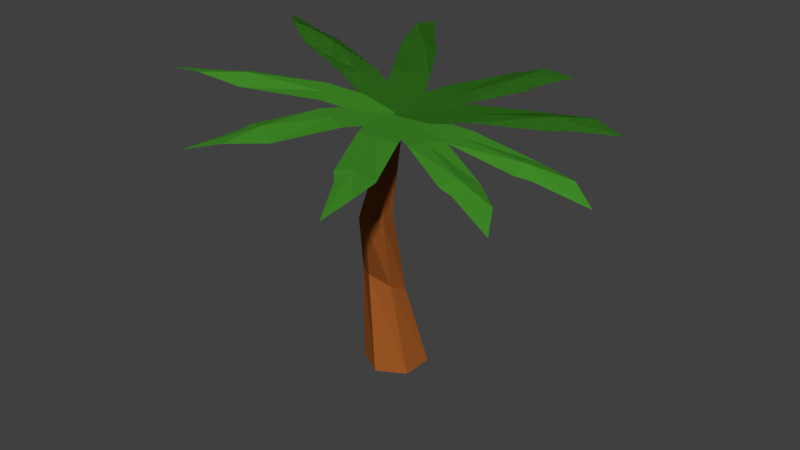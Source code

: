# Source: Palmentree.blend  (saved by Blender 2.78.0; exported with 4.5.12 LTS)
import bpy
from mathutils import Matrix  # noqa: F401  (used for matrix-valued properties, if any)

bpy.ops.wm.read_factory_settings(use_empty=True)
scene = bpy.context.scene
scene.name = 'Scene'

# ---- collections
col_collection_1 = bpy.data.collections.new('Collection 1'); scene.collection.children.link(col_collection_1)

# ---- materials (node trees are filled in below, after node groups)
mat_treetrunk = bpy.data.materials.new('TreeTrunk')
mat_treetrunk.alpha_threshold = 0.0
mat_treetrunk.roughness = 0.5
mat_treeleaves = bpy.data.materials.new('TreeLeaves')
mat_treeleaves.alpha_threshold = 0.0
mat_treeleaves.roughness = 0.5

# ---- material node trees
mat_treetrunk.use_nodes = True; mat_treetrunk.node_tree.nodes.clear()
_N = mat_treetrunk.node_tree.nodes; _L = mat_treetrunk.node_tree.links
n0 = _N.new('ShaderNodeOutputMaterial'); n0.name = 'Material Output'; n0.location = (300, 300)
n1 = _N.new('ShaderNodeBsdfDiffuse'); n1.name = 'Diffuse BSDF'; n1.location = (10, 300)
n1.inputs[0].default_value = (0.3343, 0.09369, 0.01847, 1.0)
_L.new(n1.outputs[0], n0.inputs[0])
n0.is_active_output = True
mat_treeleaves.use_nodes = True; mat_treeleaves.node_tree.nodes.clear()
_N = mat_treeleaves.node_tree.nodes; _L = mat_treeleaves.node_tree.links
n0 = _N.new('ShaderNodeOutputMaterial'); n0.name = 'Material Output'; n0.location = (300, 300)
n1 = _N.new('ShaderNodeBsdfDiffuse'); n1.name = 'Diffuse BSDF'; n1.location = (10, 300)
n1.inputs[0].default_value = (0.05161, 0.2598, 0.02057, 1.0)
_L.new(n1.outputs[0], n0.inputs[0])
n0.is_active_output = True

# ---- world
world_world = bpy.data.worlds.new('World'); scene.world = world_world
world_world.color = (0.05088, 0.05088, 0.05088)
world_world.use_sun_shadow = False
world_world.sun_shadow_jitter_overblur = 0.0
world_world.cycles.sampling_method = 'MANUAL'

# ---- meshes
me_cylinder = bpy.data.meshes.new('Cylinder')
me_cylinder.from_pydata([(0.0, 1.0, 1.589), (-0.07957, 0.2428, 9.608), (0.866, 0.5, 1.589), (0.1589, 0.1807, 9.678), (0.866, -0.5, 1.589), (0.2384, -0.06209, 9.66), (0.0, -1.0, 1.589), (0.07957, -0.2428, 9.572), (-0.866, -0.5, 1.589), (-0.1589, -0.1807, 9.502), (-0.866, 0.5, 1.589), (-0.2384, 0.06209, 9.52), (-0.4185, 0.6801, 3.877), (-0.04609, -0.4144, 7.071), (0.4099, -0.6277, 7.046), (0.1867, 0.2458, 3.98), (0.456, -1.107, 6.898), (0.1253, -0.4011, 4.359), (0.04609, -1.374, 6.775), (-0.5415, -0.6137, 4.634), (-0.4099, -1.16, 6.8), (-1.147, -0.1794, 4.531), (-0.456, -0.6808, 6.948), (-1.085, 0.4675, 4.153), (1.028, -0.5558, 9.674), (4.824, -0.3609, 9.235), (1.039, 0.5926, 9.67), (5.731, 0.3428, 9.24), (2.26, -0.5678, 9.656), (4.399, -0.5187, 9.307), (4.488, 0.606, 9.311), (2.271, 0.5806, 9.653), (0.02559, 0.02828, 9.687), (6.567, -0.1458, 8.871), (2.266, 0.006395, 9.654), (4.449, -0.01493, 9.505), (0.5694, -0.912, 9.75), (3.979, -2.607, 9.373), (1.133, 0.08428, 9.655), (5.113, -2.43, 9.34), (1.643, -1.518, 9.758), (3.533, -2.535, 9.448), (4.153, -1.596, 9.365), (2.206, -0.5219, 9.663), (-0.02641, 0.08171, 9.696), (5.601, -3.289, 9.028), (1.924, -1.02, 9.71), (3.823, -2.103, 9.607), (-0.09083, -1.002, 9.859), (1.712, -4.375, 9.747), (0.9395, -0.5253, 9.687), (2.74, -4.887, 9.73), (0.4388, -2.111, 9.956), (1.391, -4.053, 9.801), (2.435, -3.654, 9.647), (1.469, -1.634, 9.784), (-0.008648, 0.1427, 9.693), (2.636, -5.895, 9.516), (0.954, -1.873, 9.87), (1.881, -3.854, 9.927), (-0.8215, -0.7115, 9.98), (-1.52, -4.461, 10.28), (0.2743, -1.002, 9.796), (-1.037, -5.501, 10.35), (-1.095, -1.891, 10.21), (-1.568, -4.006, 10.29), (-0.5093, -4.363, 10.13), (0.0004103, -2.182, 10.03), (-0.04973, 0.1077, 9.7), (-1.753, -6.239, 10.24), (-0.5475, -2.036, 10.12), (-1.056, -4.145, 10.41), (-1.109, 0.07407, 10.03), (-4.087, -2.23, 10.71), (-0.4828, -0.8828, 9.921), (-4.403, -3.315, 10.91), (-2.081, -0.6005, 10.37), (-3.823, -1.858, 10.67), (-3.268, -2.838, 10.59), (-1.455, -1.557, 10.27), (-0.001168, 0.1472, 9.692), (-5.433, -3.407, 10.85), (-1.768, -1.079, 10.32), (-3.524, -2.285, 10.82), (-0.753, 0.9469, 9.97), (-4.383, 1.862, 10.76), (-1.092, -0.1493, 10.02), (-5.404, 1.446, 11.08), (-1.871, 1.31, 10.34), (-3.932, 1.889, 10.69), (-4.331, 0.8369, 10.77), (-2.21, 0.2138, 10.39), (-0.008277, 0.102, 9.692), (-6.137, 2.17, 10.97), (-2.04, 0.7619, 10.37), (-4.058, 1.411, 10.91), (-0.753, 0.9469, 9.97), (-4.383, 1.862, 10.76), (-1.092, -0.1493, 10.02), (-5.404, 1.446, 11.08), (-1.871, 1.31, 10.34), (-3.932, 1.889, 10.69), (-4.331, 0.8369, 10.77), (-2.21, 0.2138, 10.39), (-0.008277, 0.102, 9.692), (-6.137, 2.17, 10.97), (-2.04, 0.7619, 10.37), (-4.058, 1.411, 10.91), (0.0231, 1.192, 9.841), (-2.043, 4.368, 10.37), (-0.9558, 0.613, 9.999), (-3.068, 4.775, 10.7), (-0.5539, 2.244, 10.12), (-1.692, 4.08, 10.32), (-2.685, 3.577, 10.5), (-1.533, 1.665, 10.28), (0.005339, 0.04259, 9.689), (-3.138, 5.785, 10.48), (-1.043, 1.955, 10.2), (-2.094, 3.835, 10.59), (0.0231, 1.192, 9.841), (-2.043, 4.368, 10.37), (-0.9558, 0.613, 9.999), (-3.068, 4.775, 10.7), (-0.5539, 2.244, 10.12), (-1.692, 4.08, 10.32), (-2.685, 3.577, 10.5), (-1.533, 1.665, 10.28), (0.005339, 0.04259, 9.689), (-3.138, 5.785, 10.48), (-1.043, 1.955, 10.2), (-2.094, 3.835, 10.59), (0.794, 0.6596, 9.713), (1.763, 4.361, 9.745), (-0.2846, 1.013, 9.889), (1.388, 5.425, 9.962), (1.194, 1.819, 9.834), (1.785, 3.903, 9.743), (0.7547, 4.321, 9.932), (0.1149, 2.173, 10.01), (-0.07193, -0.112, 9.702), (2.072, 6.123, 9.62), (0.6542, 1.996, 9.922), (1.349, 4.069, 10.02), (0.794, 0.6596, 9.713), (1.763, 4.361, 9.745), (-0.2846, 1.013, 9.889), (1.388, 5.425, 9.962), (1.194, 1.819, 9.834), (1.785, 3.903, 9.743), (0.7547, 4.321, 9.932), (0.1149, 2.173, 10.01), (-0.07193, -0.112, 9.702), (2.072, 6.123, 9.62), (0.6542, 1.996, 9.922), (1.349, 4.069, 10.02), (1.044, 0.1796, 9.671), (3.869, 2.745, 9.396), (0.3357, 1.076, 9.787), (4.139, 3.856, 9.506), (2.013, 0.9412, 9.698), (3.639, 2.35, 9.435), (3.007, 3.276, 9.558), (1.304, 1.838, 9.813), (-0.1023, 0.005268, 9.707), (5.083, 4.037, 9.12), (1.659, 1.39, 9.755), (3.371, 2.751, 9.686), (1.044, 0.1796, 9.671), (3.869, 2.745, 9.396), (0.3357, 1.076, 9.787), (4.139, 3.856, 9.506), (2.013, 0.9412, 9.698), (3.639, 2.35, 9.435), (3.007, 3.276, 9.558), (1.304, 1.838, 9.813), (-0.1023, 0.005268, 9.707), (5.083, 4.037, 9.12), (1.659, 1.39, 9.755), (3.371, 2.751, 9.686)], [], [(13, 1, 3, 14), (14, 3, 5, 16), (16, 5, 7, 18), (18, 7, 9, 20), (3, 1, 11, 9, 7, 5), (20, 9, 11, 22), (22, 11, 1, 13), (0, 2, 4, 6, 8, 10), (10, 23, 12, 0), (23, 22, 13, 12), (8, 21, 23, 10), (21, 20, 22, 23), (6, 19, 21, 8), (19, 18, 20, 21), (4, 17, 19, 6), (17, 16, 18, 19), (2, 15, 17, 4), (15, 14, 16, 17), (0, 12, 15, 2), (12, 13, 14, 15), (35, 33, 27, 30), (32, 34, 31, 26), (34, 35, 30, 31), (28, 29, 35, 34), (24, 28, 34, 32), (29, 25, 33, 35), (47, 45, 39, 42), (44, 46, 43, 38), (46, 47, 42, 43), (40, 41, 47, 46), (36, 40, 46, 44), (41, 37, 45, 47), (59, 57, 51, 54), (56, 58, 55, 50), (58, 59, 54, 55), (52, 53, 59, 58), (48, 52, 58, 56), (53, 49, 57, 59), (71, 69, 63, 66), (68, 70, 67, 62), (70, 71, 66, 67), (64, 65, 71, 70), (60, 64, 70, 68), (65, 61, 69, 71), (83, 81, 75, 78), (80, 82, 79, 74), (82, 83, 78, 79), (76, 77, 83, 82), (72, 76, 82, 80), (77, 73, 81, 83), (95, 90, 87, 93), (92, 86, 91, 94), (94, 91, 90, 95), (88, 94, 95, 89), (84, 92, 94, 88), (89, 95, 93, 85), (107, 105, 99, 102), (104, 106, 103, 98), (106, 107, 102, 103), (100, 101, 107, 106), (96, 100, 106, 104), (101, 97, 105, 107), (89, 85, 97, 101), (88, 89, 101, 100), (93, 87, 99, 105), (87, 90, 102, 99), (91, 86, 98, 103), (86, 92, 104, 98), (92, 84, 96, 104), (90, 91, 103, 102), (84, 88, 100, 96), (85, 93, 105, 97), (119, 114, 111, 117), (116, 110, 115, 118), (118, 115, 114, 119), (112, 118, 119, 113), (108, 116, 118, 112), (113, 119, 117, 109), (131, 129, 123, 126), (128, 130, 127, 122), (130, 131, 126, 127), (124, 125, 131, 130), (120, 124, 130, 128), (125, 121, 129, 131), (113, 109, 121, 125), (112, 113, 125, 124), (117, 111, 123, 129), (111, 114, 126, 123), (115, 110, 122, 127), (110, 116, 128, 122), (116, 108, 120, 128), (114, 115, 127, 126), (108, 112, 124, 120), (109, 117, 129, 121), (143, 138, 135, 141), (140, 134, 139, 142), (142, 139, 138, 143), (136, 142, 143, 137), (132, 140, 142, 136), (137, 143, 141, 133), (155, 153, 147, 150), (152, 154, 151, 146), (154, 155, 150, 151), (148, 149, 155, 154), (144, 148, 154, 152), (149, 145, 153, 155), (137, 133, 145, 149), (136, 137, 149, 148), (141, 135, 147, 153), (135, 138, 150, 147), (139, 134, 146, 151), (134, 140, 152, 146), (140, 132, 144, 152), (138, 139, 151, 150), (132, 136, 148, 144), (133, 141, 153, 145), (167, 162, 159, 165), (164, 158, 163, 166), (166, 163, 162, 167), (160, 166, 167, 161), (156, 164, 166, 160), (161, 167, 165, 157), (179, 177, 171, 174), (176, 178, 175, 170), (178, 179, 174, 175), (172, 173, 179, 178), (168, 172, 178, 176), (173, 169, 177, 179), (161, 157, 169, 173), (160, 161, 173, 172), (165, 159, 171, 177), (159, 162, 174, 171), (163, 158, 170, 175), (158, 164, 176, 170), (164, 156, 168, 176), (162, 163, 175, 174), (156, 160, 172, 168), (157, 165, 177, 169)])
me_cylinder.polygons.foreach_set('material_index', [0, 0, 0, 0, 0, 0, 0, 0, 0, 0, 0, 0, 0, 0, 0, 0, 0, 0, 0, 0, 1, 1, 1, 1, 1, 1, 1, 1, 1, 1, 1, 1, 1, 1, 1, 1, 1, 1, 1, 1, 1, 1, 1, 1, 1, 1, 1, 1, 1, 1, 1, 1, 1, 1, 1, 1, 1, 1, 1, 1, 1, 1, 1, 1, 1, 1, 1, 1, 1, 1, 1, 1, 1, 1, 1, 1, 1, 1, 1, 1, 1, 1, 1, 1, 1, 1, 1, 1, 1, 1, 1, 1, 1, 1, 1, 1, 1, 1, 1, 1, 1, 1, 1, 1, 1, 1, 1, 1, 1, 1, 1, 1, 1, 1, 1, 1, 1, 1, 1, 1, 1, 1, 1, 1, 1, 1, 1, 1, 1, 1, 1, 1, 1, 1, 1, 1, 1, 1])
me_cylinder.materials.append(mat_treetrunk)
me_cylinder.materials.append(mat_treeleaves)
me_cylinder.use_remesh_preserve_volume = False
me_cylinder.use_remesh_preserve_attributes = False
me_cylinder.use_mirror_vertex_groups = False
me_cylinder.update()

# ---- objects
ob_cylinder = bpy.data.objects.new('Cylinder', me_cylinder)

# ---- transforms, parenting, visibility, modifiers, constraints
ob_cylinder.location = (0.3232, -0.8489, -1.282)
ob_cylinder.lineart.crease_threshold = 0.0

# ---- collection membership
col_collection_1.objects.link(ob_cylinder)

# ---- scene / render settings (as saved in the file)
scene.frame_start = 1; scene.frame_end = 250; scene.frame_set(1)
scene.render.engine = 'CYCLES'
scene.render.resolution_percentage = 50
scene.render.dither_intensity = 0.0
scene.cycles.use_denoising = False
scene.cycles.samples = 128
scene.cycles.sampling_pattern = 'TABULATED_SOBOL'
scene.cycles.light_sampling_threshold = 0.0
scene.cycles.use_adaptive_sampling = False
scene.cycles.use_light_tree = False
scene.cycles.blur_glossy = 0.0
scene.cycles.sample_clamp_indirect = 0.0
scene.view_settings.view_transform = 'Standard'
bpy.context.view_layer.update()

# ---- added for rendering (the .blend has no active camera and no usable light): camera, sun
cam_auto = bpy.data.cameras.new('AutoCamera')
cam_auto.lens = 50.0
cam_auto.sensor_width = 36.0
cam_auto.clip_end = 1000.0
ob_auto_camera = bpy.data.objects.new('AutoCamera', cam_auto)
scene.collection.objects.link(ob_auto_camera)
ob_auto_camera.location = (19.1423, -23.2322, 19.9363)
ob_auto_camera.rotation_euler = (1.09748, -7.21219e-08, 0.694738)
scene.camera = ob_auto_camera
light_auto_sun = bpy.data.lights.new('AutoSun', 'SUN')
light_auto_sun.energy = 3.0
light_auto_sun.angle = 0.0523599
ob_auto_sun = bpy.data.objects.new('AutoSun', light_auto_sun)
scene.collection.objects.link(ob_auto_sun)
ob_auto_sun.rotation_euler = (0.872665, 0.174533, 0.523599)
bpy.context.view_layer.update()

